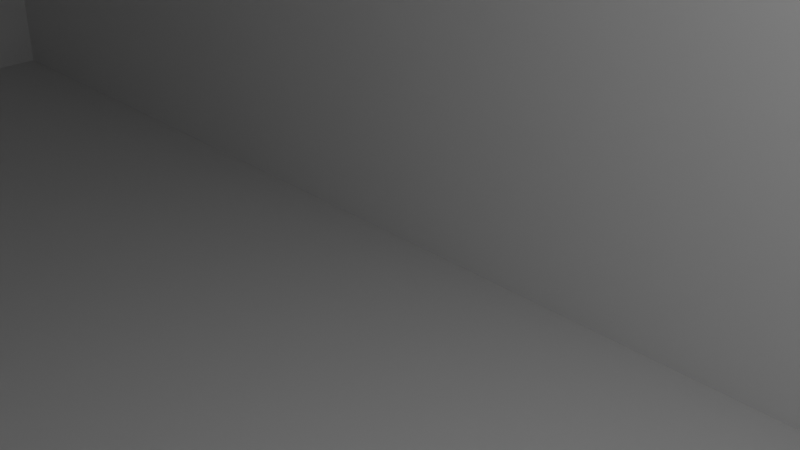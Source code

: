 # Source: blend.blend  (saved by Blender 4.4.30; exported with 4.5.12 LTS)
import bpy
from mathutils import Matrix  # noqa: F401  (used for matrix-valued properties, if any)

bpy.ops.wm.read_factory_settings(use_empty=True)
scene = bpy.context.scene
scene.name = 'Scene'

# ---- collections
col_collection = bpy.data.collections.new('Collection'); scene.collection.children.link(col_collection)
col_x = bpy.data.collections.new('Здание'); scene.collection.children.link(col_x)
col_x_1 = bpy.data.collections.new('Дом'); col_x.children.link(col_x_1)

# ---- world
world_world = bpy.data.worlds.new('World'); scene.world = world_world
world_world.use_nodes = True; world_world.node_tree.nodes.clear()
_N = world_world.node_tree.nodes; _L = world_world.node_tree.links
n0 = _N.new('ShaderNodeOutputWorld'); n0.name = 'World Output'; n0.location = (300, 300)
n1 = _N.new('ShaderNodeBackground'); n1.name = 'Background'; n1.location = (10, 300)
n1.inputs[0].default_value = (0.05088, 0.05088, 0.05088, 1.0)
_L.new(n1.outputs[0], n0.inputs[0])
n0.is_active_output = True
world_world.color = (0.05088, 0.05088, 0.05088)
world_world.sun_shadow_jitter_overblur = 0.0

# ---- cameras
cam_camera = bpy.data.cameras.new('Camera')
cam_camera.clip_end = 100.0
cam_camera.ortho_scale = 7.314

# ---- lights
light_light = bpy.data.lights.new('Light', 'POINT')
light_light.energy = 1000.0
light_light.shadow_soft_size = 0.1

# ---- meshes
me_cube_002 = bpy.data.meshes.new('Cube.002')
me_cube_002.from_pydata([(-1.0, -1.0, 0.0), (-1.0, -1.0, 2.0), (-1.0, 1.0, 0.0), (-1.0, 1.0, 2.0), (1.0, -1.0, 0.0), (1.0, -1.0, 2.0), (1.0, 1.0, 0.0), (1.0, 1.0, 2.0), (0.0, 1.0, 0.0), (0.0, 1.0, 2.0), (0.0, -1.0, 0.0), (0.0, -1.0, 2.0), (0.2, 1.0, 2.0), (0.4, 1.0, 2.0), (0.6, 1.0, 2.0), (0.8, 1.0, 2.0), (0.2, -1.0, 0.0), (0.4, -1.0, 0.0), (0.6, -1.0, 0.0), (0.8, -1.0, 0.0), (0.8, 1.0, 0.0), (0.6, 1.0, 0.0), (0.4, 1.0, 0.0), (0.2, 1.0, 0.0), (0.8, -1.0, 2.0), (0.6, -1.0, 2.0), (0.4, -1.0, 2.0), (0.2, -1.0, 2.0), (-0.2, 1.0, 0.0), (-0.4, 1.0, 0.0), (-0.6, 1.0, 0.0), (-0.8, 1.0, 0.0), (-0.2, -1.0, 2.0), (-0.4, -1.0, 2.0), (-0.6, -1.0, 2.0), (-0.8, -1.0, 2.0), (-0.8, 1.0, 2.0), (-0.6, 1.0, 2.0), (-0.4, 1.0, 2.0), (-0.2, 1.0, 2.0), (-0.8, -1.0, 0.0), (-0.6, -1.0, 0.0), (-0.4, -1.0, 0.0), (-0.2, -1.0, 0.0), (-1.0, -1.0, 0.4), (-1.0, -1.0, 0.8), (-1.0, -1.0, 1.2), (-1.0, -1.0, 1.6), (-1.0, 1.0, 1.6), (-1.0, 1.0, 1.2), (-1.0, 1.0, 0.8), (-1.0, 1.0, 0.4), (1.0, 1.0, 1.6), (1.0, 1.0, 1.2), (1.0, 1.0, 0.8), (1.0, 1.0, 0.4), (1.0, -1.0, 1.6), (1.0, -1.0, 1.2), (1.0, -1.0, 0.8), (1.0, -1.0, 0.4), (0.0, -1.0, 1.6), (0.0, -1.0, 1.2), (0.0, -1.0, 0.8), (0.0, -1.0, 0.4), (0.0, 1.0, 1.6), (0.0, 1.0, 1.2), (0.0, 1.0, 0.8), (0.0, 1.0, 0.4), (0.8, -1.0, 1.6), (0.8, -1.0, 1.2), (0.8, -1.0, 0.8), (0.8, -1.0, 0.4), (0.6, -1.0, 1.6), (0.6, -1.0, 1.2), (0.6, -1.0, 0.8), (0.6, -1.0, 0.4), (0.4, -1.0, 1.6), (0.4, -1.0, 1.2), (0.4, -1.0, 0.8), (0.4, -1.0, 0.4), (0.2, -1.0, 1.6), (0.2, -1.0, 1.2), (0.2, -1.0, 0.8), (0.2, -1.0, 0.4), (0.2, 1.0, 1.6), (0.2, 1.0, 1.2), (0.2, 1.0, 0.8), (0.2, 1.0, 0.4), (0.4, 1.0, 1.6), (0.4, 1.0, 1.2), (0.4, 1.0, 0.8), (0.4, 1.0, 0.4), (0.6, 1.0, 1.6), (0.6, 1.0, 1.2), (0.6, 1.0, 0.8), (0.6, 1.0, 0.4), (0.8, 1.0, 1.6), (0.8, 1.0, 1.2), (0.8, 1.0, 0.8), (0.8, 1.0, 0.4), (-0.8, 1.0, 1.6), (-0.8, 1.0, 1.2), (-0.8, 1.0, 0.8), (-0.8, 1.0, 0.4), (-0.6, 1.0, 1.6), (-0.6, 1.0, 1.2), (-0.6, 1.0, 0.8), (-0.6, 1.0, 0.4), (-0.4, 1.0, 1.6), (-0.4, 1.0, 1.2), (-0.4, 1.0, 0.8), (-0.4, 1.0, 0.4), (-0.2, 1.0, 1.6), (-0.2, 1.0, 1.2), (-0.2, 1.0, 0.8), (-0.2, 1.0, 0.4), (-0.2, -1.0, 1.6), (-0.2, -1.0, 1.2), (-0.2, -1.0, 0.8), (-0.2, -1.0, 0.4), (-0.4, -1.0, 1.6), (-0.4, -1.0, 1.2), (-0.4, -1.0, 0.8), (-0.4, -1.0, 0.4), (-0.6, -1.0, 1.6), (-0.6, -1.0, 1.2), (-0.6, -1.0, 0.8), (-0.6, -1.0, 0.4), (-0.8, -1.0, 1.6), (-0.8, -1.0, 1.2), (-0.8, -1.0, 0.8), (-0.8, -1.0, 0.4), (0.2, 1.036, 2.0), (0.4, 1.036, 2.0), (0.6, 1.036, 2.0), (0.8, 1.036, 2.0), (-0.8, 1.036, 2.0), (-0.6, 1.036, 2.0), (-0.4, 1.036, 2.0), (-0.2, 1.036, 2.0), (0.2, 1.036, 1.6), (0.2, 1.036, 1.2), (0.2, 1.036, 0.8), (0.4, 1.036, 1.6), (0.4, 1.036, 1.2), (0.4, 1.036, 0.8), (0.6, 1.036, 1.6), (0.6, 1.036, 1.2), (0.6, 1.036, 0.8), (0.8, 1.036, 1.6), (0.8, 1.036, 1.2), (0.8, 1.036, 0.8), (-0.8, 1.036, 1.6), (-0.8, 1.036, 1.2), (-0.8, 1.036, 0.8), (-0.6, 1.036, 1.6), (-0.6, 1.036, 1.2), (-0.6, 1.036, 0.8), (-0.4, 1.036, 1.6), (-0.4, 1.036, 1.2), (-0.4, 1.036, 0.8), (-0.2, 1.036, 1.6), (-0.2, 1.036, 1.2), (-0.2, 1.036, 0.8), (-1.0, -1.0, 2.365), (-1.0, 1.0, 2.365), (0.8, 1.0, 2.365), (1.0, 1.0, 2.365), (1.0, -1.0, 2.365), (-0.8, -1.0, 2.365), (-0.2, 1.0, 2.365), (0.0, 1.0, 2.365), (0.2, -1.0, 2.365), (0.0, -1.0, 2.365), (0.2, 1.0, 2.365), (0.4, 1.0, 2.365), (0.6, 1.0, 2.365), (0.8, -1.0, 2.365), (0.6, -1.0, 2.365), (0.4, -1.0, 2.365), (-0.2, -1.0, 2.365), (-0.4, -1.0, 2.365), (-0.6, -1.0, 2.365), (-0.8, 1.0, 2.365), (-0.6, 1.0, 2.365), (-0.4, 1.0, 2.365), (-1.0, 1.0, -0.4648), (-1.0, -1.0, -0.4648), (-0.8, 1.0, -0.4648), (1.0, -1.0, -0.4648), (1.0, 1.0, -0.4648), (0.8, -1.0, -0.4648), (0.2, 1.0, -0.4648), (0.0, 1.0, -0.4648), (-0.2, -1.0, -0.4648), (0.0, -1.0, -0.4648), (0.2, -1.0, -0.4648), (0.4, -1.0, -0.4648), (0.6, -1.0, -0.4648), (0.8, 1.0, -0.4648), (0.6, 1.0, -0.4648), (0.4, 1.0, -0.4648), (-0.2, 1.0, -0.4648), (-0.4, 1.0, -0.4648), (-0.6, 1.0, -0.4648), (-0.8, -1.0, -0.4648), (-0.6, -1.0, -0.4648), (-0.4, -1.0, -0.4648)], [], [(47, 1, 3, 48), (96, 15, 7, 52), (52, 7, 5, 56), (128, 35, 1, 47), (42, 41, 206, 207), (9, 39, 170, 171), (27, 26, 179, 172), (10, 43, 194, 195), (80, 27, 11, 60), (112, 39, 9, 64), (56, 5, 24, 68), (68, 24, 25, 72), (72, 25, 26, 76), (76, 26, 27, 80), (12, 9, 171, 174), (33, 32, 180, 181), (7, 15, 166, 167), (26, 25, 178, 179), (20, 6, 190, 199), (41, 40, 205, 206), (19, 18, 198, 191), (40, 0, 187, 205), (64, 9, 12, 84), (88, 13, 14, 92), (48, 3, 36, 100), (104, 37, 38, 108), (8, 23, 192, 193), (2, 31, 188, 186), (18, 17, 197, 198), (31, 30, 204, 188), (32, 11, 173, 180), (39, 38, 185, 170), (1, 35, 169, 164), (25, 24, 177, 178), (60, 11, 32, 116), (116, 32, 33, 120), (120, 33, 34, 124), (124, 34, 35, 128), (41, 127, 131, 40), (127, 126, 130, 131), (126, 125, 129, 130), (125, 124, 128, 129), (42, 123, 127, 41), (123, 122, 126, 127), (122, 121, 125, 126), (121, 120, 124, 125), (43, 119, 123, 42), (119, 118, 122, 123), (118, 117, 121, 122), (117, 116, 120, 121), (10, 63, 119, 43), (63, 62, 118, 119), (62, 61, 117, 118), (61, 60, 116, 117), (29, 111, 115, 28), (111, 110, 114, 115), (109, 108, 112, 113), (30, 107, 111, 29), (107, 106, 110, 111), (106, 105, 109, 110), (105, 104, 108, 109), (31, 103, 107, 30), (103, 102, 106, 107), (101, 100, 104, 105), (2, 51, 103, 31), (51, 50, 102, 103), (50, 49, 101, 102), (49, 48, 100, 101), (21, 95, 99, 20), (95, 94, 98, 99), (93, 92, 96, 97), (22, 91, 95, 21), (91, 90, 94, 95), (90, 89, 93, 94), (89, 88, 92, 93), (23, 87, 91, 22), (87, 86, 90, 91), (85, 84, 88, 89), (8, 67, 87, 23), (67, 66, 86, 87), (66, 65, 85, 86), (65, 64, 84, 85), (17, 79, 83, 16), (79, 78, 82, 83), (78, 77, 81, 82), (77, 76, 80, 81), (18, 75, 79, 17), (75, 74, 78, 79), (74, 73, 77, 78), (73, 72, 76, 77), (19, 71, 75, 18), (71, 70, 74, 75), (70, 69, 73, 74), (69, 68, 72, 73), (4, 59, 71, 19), (59, 58, 70, 71), (58, 57, 69, 70), (57, 56, 68, 69), (28, 115, 67, 8), (115, 114, 66, 67), (114, 113, 65, 66), (113, 112, 64, 65), (16, 83, 63, 10), (83, 82, 62, 63), (82, 81, 61, 62), (81, 80, 60, 61), (40, 131, 44, 0), (131, 130, 45, 44), (130, 129, 46, 45), (129, 128, 47, 46), (6, 55, 59, 4), (55, 54, 58, 59), (54, 53, 57, 58), (53, 52, 56, 57), (20, 99, 55, 6), (99, 98, 54, 55), (98, 97, 53, 54), (97, 96, 52, 53), (0, 44, 51, 2), (44, 45, 50, 51), (45, 46, 49, 50), (46, 47, 48, 49), (102, 101, 153, 154), (106, 102, 154, 157), (89, 90, 145, 144), (38, 39, 139, 138), (14, 15, 135, 134), (37, 104, 155, 137), (101, 105, 156, 153), (104, 100, 152, 155), (92, 14, 134, 146), (90, 86, 142, 145), (105, 106, 157, 156), (85, 89, 144, 141), (94, 93, 147, 148), (88, 84, 140, 143), (108, 38, 138, 158), (114, 110, 160, 163), (15, 96, 149, 135), (109, 113, 162, 159), (110, 109, 159, 160), (112, 108, 158, 161), (84, 12, 132, 140), (98, 94, 148, 151), (97, 98, 151, 150), (39, 112, 161, 139), (93, 97, 150, 147), (86, 85, 141, 142), (96, 92, 146, 149), (100, 36, 136, 152), (113, 114, 163, 162), (13, 88, 143, 133), (36, 37, 137, 136), (12, 13, 133, 132), (183, 165, 164, 169), (174, 171, 173, 172), (167, 166, 177, 168), (166, 176, 178, 177), (176, 175, 179, 178), (175, 174, 172, 179), (171, 170, 180, 173), (170, 185, 181, 180), (185, 184, 182, 181), (184, 183, 169, 182), (34, 33, 181, 182), (13, 12, 174, 175), (35, 34, 182, 169), (14, 13, 175, 176), (11, 27, 172, 173), (5, 7, 167, 168), (36, 3, 165, 183), (15, 14, 176, 166), (37, 36, 183, 184), (3, 1, 164, 165), (24, 5, 168, 177), (38, 37, 184, 185), (199, 190, 189, 191), (202, 193, 195, 194), (193, 192, 196, 195), (192, 201, 197, 196), (201, 200, 198, 197), (200, 199, 191, 198), (186, 188, 205, 187), (188, 204, 206, 205), (204, 203, 207, 206), (203, 202, 194, 207), (21, 20, 199, 200), (6, 4, 189, 190), (0, 2, 186, 187), (28, 8, 193, 202), (43, 42, 207, 194), (22, 21, 200, 201), (29, 28, 202, 203), (23, 22, 201, 192), (16, 10, 195, 196), (30, 29, 203, 204), (4, 19, 191, 189), (17, 16, 196, 197)])
_uv = me_cube_002.uv_layers.new(name='UVMap')
_uv.uv.foreach_set('vector', [0.575, 0.0, 0.625, 0.0, 0.625, 0.25, 0.575, 0.25, 0.575, 0.475, 0.625, 0.475, 0.625, 0.5, 0.575, 0.5, 0.575, 0.5, 0.625, 0.5, 0.625, 0.75, 0.575, 0.75, 0.575, 0.975, 0.625, 0.975, 0.625, 1.0, 0.575, 1.0, 0.375, 0.925, 0.375, 0.95, 0.375, 0.95, 0.375, 0.925, 0.625, 0.375, 0.625, 0.35, 0.625, 0.35, 0.625, 0.375, 0.625, 0.85, 0.625, 0.825, 0.625, 0.825, 0.625, 0.85, 0.375, 0.875, 0.375, 0.9, 0.375, 0.9, 0.375, 0.875, 0.575, 0.85, 0.625, 0.85, 0.625, 0.875, 0.575, 0.875, 0.575, 0.35, 0.625, 0.35, 0.625, 0.375, 0.575, 0.375, 0.575, 0.75, 0.625, 0.75, 0.625, 0.775, 0.575, 0.775, 0.575, 0.775, 0.625, 0.775, 0.625, 0.8, 0.575, 0.8, 0.575, 0.8, 0.625, 0.8, 0.625, 0.825, 0.575, 0.825, 0.575, 0.825, 0.625, 0.825, 0.625, 0.85, 0.575, 0.85, 0.625, 0.4, 0.625, 0.375, 0.625, 0.375, 0.625, 0.4, 0.625, 0.925, 0.625, 0.9, 0.625, 0.9, 0.625, 0.925, 0.625, 0.5, 0.625, 0.475, 0.625, 0.475, 0.625, 0.5, 0.625, 0.825, 0.625, 0.8, 0.625, 0.8, 0.625, 0.825, 0.375, 0.475, 0.375, 0.5, 0.375, 0.5, 0.375, 0.475, 0.375, 0.95, 0.375, 0.975, 0.375, 0.975, 0.375, 0.95, 0.375, 0.775, 0.375, 0.8, 0.375, 0.8, 0.375, 0.775, 0.375, 0.975, 0.375, 1.0, 0.375, 1.0, 0.375, 0.975, 0.575, 0.375, 0.625, 0.375, 0.625, 0.4, 0.575, 0.4, 0.575, 0.425, 0.625, 0.425, 0.625, 0.45, 0.575, 0.45, 0.575, 0.25, 0.625, 0.25, 0.625, 0.275, 0.575, 0.275, 0.575, 0.3, 0.625, 0.3, 0.625, 0.325, 0.575, 0.325, 0.375, 0.375, 0.375, 0.4, 0.375, 0.4, 0.375, 0.375, 0.375, 0.25, 0.375, 0.275, 0.375, 0.275, 0.375, 0.25, 0.375, 0.8, 0.375, 0.825, 0.375, 0.825, 0.375, 0.8, 0.375, 0.275, 0.375, 0.3, 0.375, 0.3, 0.375, 0.275, 0.625, 0.9, 0.625, 0.875, 0.625, 0.875, 0.625, 0.9, 0.775, 0.5, 0.8, 0.5, 0.8, 0.5, 0.775, 0.5, 0.625, 1.0, 0.625, 0.975, 0.625, 0.975, 0.625, 1.0, 0.625, 0.8, 0.625, 0.775, 0.625, 0.775, 0.625, 0.8, 0.575, 0.875, 0.625, 0.875, 0.625, 0.9, 0.575, 0.9, 0.575, 0.9, 0.625, 0.9, 0.625, 0.925, 0.575, 0.925, 0.575, 0.925, 0.625, 0.925, 0.625, 0.95, 0.575, 0.95, 0.575, 0.95, 0.625, 0.95, 0.625, 0.975, 0.575, 0.975, 0.375, 0.95, 0.425, 0.95, 0.425, 0.975, 0.375, 0.975, 0.425, 0.95, 0.475, 0.95, 0.475, 0.975, 0.425, 0.975, 0.475, 0.95, 0.525, 0.95, 0.525, 0.975, 0.475, 0.975, 0.525, 0.95, 0.575, 0.95, 0.575, 0.975, 0.525, 0.975, 0.375, 0.925, 0.425, 0.925, 0.425, 0.95, 0.375, 0.95, 0.425, 0.925, 0.475, 0.925, 0.475, 0.95, 0.425, 0.95, 0.475, 0.925, 0.525, 0.925, 0.525, 0.95, 0.475, 0.95, 0.525, 0.925, 0.575, 0.925, 0.575, 0.95, 0.525, 0.95, 0.375, 0.9, 0.425, 0.9, 0.425, 0.925, 0.375, 0.925, 0.425, 0.9, 0.475, 0.9, 0.475, 0.925, 0.425, 0.925, 0.475, 0.9, 0.525, 0.9, 0.525, 0.925, 0.475, 0.925, 0.525, 0.9, 0.575, 0.9, 0.575, 0.925, 0.525, 0.925, 0.375, 0.875, 0.425, 0.875, 0.425, 0.9, 0.375, 0.9, 0.425, 0.875, 0.475, 0.875, 0.475, 0.9, 0.425, 0.9, 0.475, 0.875, 0.525, 0.875, 0.525, 0.9, 0.475, 0.9, 0.525, 0.875, 0.575, 0.875, 0.575, 0.9, 0.525, 0.9, 0.375, 0.325, 0.425, 0.325, 0.425, 0.35, 0.375, 0.35, 0.425, 0.325, 0.475, 0.325, 0.475, 0.35, 0.425, 0.35, 0.525, 0.325, 0.575, 0.325, 0.575, 0.35, 0.525, 0.35, 0.375, 0.3, 0.425, 0.3, 0.425, 0.325, 0.375, 0.325, 0.425, 0.3, 0.475, 0.3, 0.475, 0.325, 0.425, 0.325, 0.475, 0.3, 0.525, 0.3, 0.525, 0.325, 0.475, 0.325, 0.525, 0.3, 0.575, 0.3, 0.575, 0.325, 0.525, 0.325, 0.375, 0.275, 0.425, 0.275, 0.425, 0.3, 0.375, 0.3, 0.425, 0.275, 0.475, 0.275, 0.475, 0.3, 0.425, 0.3, 0.525, 0.275, 0.575, 0.275, 0.575, 0.3, 0.525, 0.3, 0.375, 0.25, 0.425, 0.25, 0.425, 0.275, 0.375, 0.275, 0.425, 0.25, 0.475, 0.25, 0.475, 0.275, 0.425, 0.275, 0.475, 0.25, 0.525, 0.25, 0.525, 0.275, 0.475, 0.275, 0.525, 0.25, 0.575, 0.25, 0.575, 0.275, 0.525, 0.275, 0.375, 0.45, 0.425, 0.45, 0.425, 0.475, 0.375, 0.475, 0.425, 0.45, 0.475, 0.45, 0.475, 0.475, 0.425, 0.475, 0.525, 0.45, 0.575, 0.45, 0.575, 0.475, 0.525, 0.475, 0.375, 0.425, 0.425, 0.425, 0.425, 0.45, 0.375, 0.45, 0.425, 0.425, 0.475, 0.425, 0.475, 0.45, 0.425, 0.45, 0.475, 0.425, 0.525, 0.425, 0.525, 0.45, 0.475, 0.45, 0.525, 0.425, 0.575, 0.425, 0.575, 0.45, 0.525, 0.45, 0.375, 0.4, 0.425, 0.4, 0.425, 0.425, 0.375, 0.425, 0.425, 0.4, 0.475, 0.4, 0.475, 0.425, 0.425, 0.425, 0.525, 0.4, 0.575, 0.4, 0.575, 0.425, 0.525, 0.425, 0.375, 0.375, 0.425, 0.375, 0.425, 0.4, 0.375, 0.4, 0.425, 0.375, 0.475, 0.375, 0.475, 0.4, 0.425, 0.4, 0.475, 0.375, 0.525, 0.375, 0.525, 0.4, 0.475, 0.4, 0.525, 0.375, 0.575, 0.375, 0.575, 0.4, 0.525, 0.4, 0.375, 0.825, 0.425, 0.825, 0.425, 0.85, 0.375, 0.85, 0.425, 0.825, 0.475, 0.825, 0.475, 0.85, 0.425, 0.85, 0.475, 0.825, 0.525, 0.825, 0.525, 0.85, 0.475, 0.85, 0.525, 0.825, 0.575, 0.825, 0.575, 0.85, 0.525, 0.85, 0.375, 0.8, 0.425, 0.8, 0.425, 0.825, 0.375, 0.825, 0.425, 0.8, 0.475, 0.8, 0.475, 0.825, 0.425, 0.825, 0.475, 0.8, 0.525, 0.8, 0.525, 0.825, 0.475, 0.825, 0.525, 0.8, 0.575, 0.8, 0.575, 0.825, 0.525, 0.825, 0.375, 0.775, 0.425, 0.775, 0.425, 0.8, 0.375, 0.8, 0.425, 0.775, 0.475, 0.775, 0.475, 0.8, 0.425, 0.8, 0.475, 0.775, 0.525, 0.775, 0.525, 0.8, 0.475, 0.8, 0.525, 0.775, 0.575, 0.775, 0.575, 0.8, 0.525, 0.8, 0.375, 0.75, 0.425, 0.75, 0.425, 0.775, 0.375, 0.775, 0.425, 0.75, 0.475, 0.75, 0.475, 0.775, 0.425, 0.775, 0.475, 0.75, 0.525, 0.75, 0.525, 0.775, 0.475, 0.775, 0.525, 0.75, 0.575, 0.75, 0.575, 0.775, 0.525, 0.775, 0.375, 0.35, 0.425, 0.35, 0.425, 0.375, 0.375, 0.375, 0.425, 0.35, 0.475, 0.35, 0.475, 0.375, 0.425, 0.375, 0.475, 0.35, 0.525, 0.35, 0.525, 0.375, 0.475, 0.375, 0.525, 0.35, 0.575, 0.35, 0.575, 0.375, 0.525, 0.375, 0.375, 0.85, 0.425, 0.85, 0.425, 0.875, 0.375, 0.875, 0.425, 0.85, 0.475, 0.85, 0.475, 0.875, 0.425, 0.875, 0.475, 0.85, 0.525, 0.85, 0.525, 0.875, 0.475, 0.875, 0.525, 0.85, 0.575, 0.85, 0.575, 0.875, 0.525, 0.875, 0.375, 0.975, 0.425, 0.975, 0.425, 1.0, 0.375, 1.0, 0.425, 0.975, 0.475, 0.975, 0.475, 1.0, 0.425, 1.0, 0.475, 0.975, 0.525, 0.975, 0.525, 1.0, 0.475, 1.0, 0.525, 0.975, 0.575, 0.975, 0.575, 1.0, 0.525, 1.0, 0.375, 0.5, 0.425, 0.5, 0.425, 0.75, 0.375, 0.75, 0.425, 0.5, 0.475, 0.5, 0.475, 0.75, 0.425, 0.75, 0.475, 0.5, 0.525, 0.5, 0.525, 0.75, 0.475, 0.75, 0.525, 0.5, 0.575, 0.5, 0.575, 0.75, 0.525, 0.75, 0.375, 0.475, 0.425, 0.475, 0.425, 0.5, 0.375, 0.5, 0.425, 0.475, 0.475, 0.475, 0.475, 0.5, 0.425, 0.5, 0.475, 0.475, 0.525, 0.475, 0.525, 0.5, 0.475, 0.5, 0.525, 0.475, 0.575, 0.475, 0.575, 0.5, 0.525, 0.5, 0.375, 0.0, 0.425, 0.0, 0.425, 0.25, 0.375, 0.25, 0.425, 0.0, 0.475, 0.0, 0.475, 0.25, 0.425, 0.25, 0.475, 0.0, 0.525, 0.0, 0.525, 0.25, 0.475, 0.25, 0.525, 0.0, 0.575, 0.0, 0.575, 0.25, 0.525, 0.25, 0.475, 0.275, 0.525, 0.275, 0.525, 0.275, 0.475, 0.275, 0.475, 0.3, 0.475, 0.275, 0.475, 0.275, 0.475, 0.3, 0.525, 0.425, 0.475, 0.425, 0.475, 0.425, 0.525, 0.425, 0.8, 0.5, 0.775, 0.5, 0.775, 0.5, 0.8, 0.5, 0.675, 0.5, 0.65, 0.5, 0.65, 0.5, 0.675, 0.5, 0.625, 0.3, 0.575, 0.3, 0.575, 0.3, 0.625, 0.3, 0.525, 0.275, 0.525, 0.3, 0.525, 0.3, 0.525, 0.275, 0.575, 0.3, 0.575, 0.275, 0.575, 0.275, 0.575, 0.3, 0.575, 0.45, 0.625, 0.45, 0.625, 0.45, 0.575, 0.45, 0.475, 0.425, 0.475, 0.4, 0.475, 0.4, 0.475, 0.425, 0.525, 0.3, 0.475, 0.3, 0.475, 0.3, 0.525, 0.3, 0.525, 0.4, 0.525, 0.425, 0.525, 0.425, 0.525, 0.4, 0.475, 0.45, 0.525, 0.45, 0.525, 0.45, 0.475, 0.45, 0.575, 0.425, 0.575, 0.4, 0.575, 0.4, 0.575, 0.425, 0.575, 0.325, 0.625, 0.325, 0.625, 0.325, 0.575, 0.325, 0.475, 0.35, 0.475, 0.325, 0.475, 0.325, 0.475, 0.35, 0.625, 0.475, 0.575, 0.475, 0.575, 0.475, 0.625, 0.475, 0.525, 0.325, 0.525, 0.35, 0.525, 0.35, 0.525, 0.325, 0.475, 0.325, 0.525, 0.325, 0.525, 0.325, 0.475, 0.325, 0.575, 0.35, 0.575, 0.325, 0.575, 0.325, 0.575, 0.35, 0.575, 0.4, 0.625, 0.4, 0.625, 0.4, 0.575, 0.4, 0.475, 0.475, 0.475, 0.45, 0.475, 0.45, 0.475, 0.475, 0.525, 0.475, 0.475, 0.475, 0.475, 0.475, 0.525, 0.475, 0.625, 0.35, 0.575, 0.35, 0.575, 0.35, 0.625, 0.35, 0.525, 0.45, 0.525, 0.475, 0.525, 0.475, 0.525, 0.45, 0.475, 0.4, 0.525, 0.4, 0.525, 0.4, 0.475, 0.4, 0.575, 0.475, 0.575, 0.45, 0.575, 0.45, 0.575, 0.475, 0.575, 0.275, 0.625, 0.275, 0.625, 0.275, 0.575, 0.275, 0.525, 0.35, 0.475, 0.35, 0.475, 0.35, 0.525, 0.35, 0.625, 0.425, 0.575, 0.425, 0.575, 0.425, 0.625, 0.425, 0.85, 0.5, 0.825, 0.5, 0.825, 0.5, 0.85, 0.5, 0.725, 0.5, 0.7, 0.5, 0.7, 0.5, 0.725, 0.5, 0.85, 0.5, 0.875, 0.5, 0.875, 0.75, 0.85, 0.75, 0.725, 0.5, 0.75, 0.5, 0.75, 0.75, 0.725, 0.75, 0.625, 0.5, 0.65, 0.5, 0.65, 0.75, 0.625, 0.75, 0.65, 0.5, 0.675, 0.5, 0.675, 0.75, 0.65, 0.75, 0.675, 0.5, 0.7, 0.5, 0.7, 0.75, 0.675, 0.75, 0.7, 0.5, 0.725, 0.5, 0.725, 0.75, 0.7, 0.75, 0.75, 0.5, 0.775, 0.5, 0.775, 0.75, 0.75, 0.75, 0.775, 0.5, 0.8, 0.5, 0.8, 0.75, 0.775, 0.75, 0.8, 0.5, 0.825, 0.5, 0.825, 0.75, 0.8, 0.75, 0.825, 0.5, 0.85, 0.5, 0.85, 0.75, 0.825, 0.75, 0.625, 0.95, 0.625, 0.925, 0.625, 0.925, 0.625, 0.95, 0.7, 0.5, 0.725, 0.5, 0.725, 0.5, 0.7, 0.5, 0.625, 0.975, 0.625, 0.95, 0.625, 0.95, 0.625, 0.975, 0.625, 0.45, 0.625, 0.425, 0.625, 0.425, 0.625, 0.45, 0.625, 0.875, 0.625, 0.85, 0.625, 0.85, 0.625, 0.875, 0.625, 0.75, 0.625, 0.5, 0.625, 0.5, 0.625, 0.75, 0.625, 0.275, 0.625, 0.25, 0.625, 0.25, 0.625, 0.275, 0.65, 0.5, 0.675, 0.5, 0.675, 0.5, 0.65, 0.5, 0.825, 0.5, 0.85, 0.5, 0.85, 0.5, 0.825, 0.5, 0.625, 0.25, 0.625, 0.0, 0.625, 0.0, 0.625, 0.25, 0.625, 0.775, 0.625, 0.75, 0.625, 0.75, 0.625, 0.775, 0.625, 0.325, 0.625, 0.3, 0.625, 0.3, 0.625, 0.325, 0.35, 0.5, 0.375, 0.5, 0.375, 0.75, 0.35, 0.75, 0.225, 0.5, 0.25, 0.5, 0.25, 0.75, 0.225, 0.75, 0.25, 0.5, 0.275, 0.5, 0.275, 0.75, 0.25, 0.75, 0.275, 0.5, 0.3, 0.5, 0.3, 0.75, 0.275, 0.75, 0.3, 0.5, 0.325, 0.5, 0.325, 0.75, 0.3, 0.75, 0.325, 0.5, 0.35, 0.5, 0.35, 0.75, 0.325, 0.75, 0.125, 0.5, 0.15, 0.5, 0.15, 0.75, 0.125, 0.75, 0.15, 0.5, 0.175, 0.5, 0.175, 0.75, 0.15, 0.75, 0.175, 0.5, 0.2, 0.5, 0.2, 0.75, 0.175, 0.75, 0.2, 0.5, 0.225, 0.5, 0.225, 0.75, 0.2, 0.75, 0.375, 0.45, 0.375, 0.475, 0.375, 0.475, 0.375, 0.45, 0.375, 0.5, 0.375, 0.75, 0.375, 0.75, 0.375, 0.5, 0.375, 0.0, 0.375, 0.25, 0.375, 0.25, 0.375, 0.0, 0.375, 0.35, 0.375, 0.375, 0.375, 0.375, 0.375, 0.35, 0.375, 0.9, 0.375, 0.925, 0.375, 0.925, 0.375, 0.9, 0.375, 0.425, 0.375, 0.45, 0.375, 0.45, 0.375, 0.425, 0.375, 0.325, 0.375, 0.35, 0.375, 0.35, 0.375, 0.325, 0.375, 0.4, 0.375, 0.425, 0.375, 0.425, 0.375, 0.4, 0.375, 0.85, 0.375, 0.875, 0.375, 0.875, 0.375, 0.85, 0.375, 0.3, 0.375, 0.325, 0.375, 0.325, 0.375, 0.3, 0.375, 0.75, 0.375, 0.775, 0.375, 0.775, 0.375, 0.75, 0.375, 0.825, 0.375, 0.85, 0.375, 0.85, 0.375, 0.825])
me_cube_002.update()
me_cube_003 = bpy.data.meshes.new('Cube.003')
me_cube_003.from_pydata([(0.2, 0.9922, 2.0), (0.4, 0.9922, 2.0), (0.6, 0.9922, 2.0), (0.8, 0.9922, 2.0), (-0.8, 0.9922, 2.0), (-0.6, 0.9922, 2.0), (-0.4, 0.9922, 2.0), (-0.2, 0.9922, 2.0), (0.2, 0.9922, 1.6), (0.2, 0.9922, 1.2), (0.2, 0.9922, 0.8), (0.4, 0.9922, 1.6), (0.4, 0.9922, 1.2), (0.4, 0.9922, 0.8), (0.6, 0.9922, 1.6), (0.6, 0.9922, 1.2), (0.6, 0.9922, 0.8), (0.8, 0.9922, 1.6), (0.8, 0.9922, 1.2), (0.8, 0.9922, 0.8), (-0.8, 0.9922, 1.6), (-0.8, 0.9922, 1.2), (-0.8, 0.9922, 0.8), (-0.6, 0.9922, 1.6), (-0.6, 0.9922, 1.2), (-0.6, 0.9922, 0.8), (-0.4, 0.9922, 1.6), (-0.4, 0.9922, 1.2), (-0.4, 0.9922, 0.8), (-0.2, 0.9922, 1.6), (-0.2, 0.9922, 1.2), (-0.2, 0.9922, 0.8), (0.2193, 0.9922, 0.8), (0.3807, 0.9922, 0.8), (0.2193, 0.9922, 1.2), (0.3807, 0.9922, 1.2), (0.2, 0.9922, 1.172), (0.2, 0.9922, 0.8276), (0.4, 0.9922, 1.172), (0.4, 0.9922, 0.8276), (0.2193, 0.9922, 1.172), (0.2193, 0.9922, 0.8276), (0.3807, 0.9922, 1.172), (0.3807, 0.9922, 0.8276), (0.7807, 0.9922, 0.8), (0.6193, 0.9922, 0.8), (0.7807, 0.9922, 1.2), (0.6193, 0.9922, 1.2), (0.6, 0.9922, 1.172), (0.6, 0.9922, 0.8276), (0.8, 0.9922, 1.172), (0.8, 0.9922, 0.8276), (0.7807, 0.9922, 1.172), (0.7807, 0.9922, 0.8276), (0.6193, 0.9922, 1.172), (0.6193, 0.9922, 0.8276), (0.7805, 0.9922, 2.0), (0.6195, 0.9922, 2.0), (0.7805, 0.9922, 1.6), (0.6195, 0.9922, 1.6), (0.6, 0.9922, 1.627), (0.6, 0.9922, 1.973), (0.8, 0.9922, 1.627), (0.8, 0.9922, 1.973), (0.7805, 0.9922, 1.627), (0.7805, 0.9922, 1.973), (0.6195, 0.9922, 1.627), (0.6195, 0.9922, 1.973), (0.2191, 0.9922, 2.0), (0.3809, 0.9922, 2.0), (0.2191, 0.9922, 1.6), (0.3809, 0.9922, 1.6), (0.2, 0.9922, 1.967), (0.2, 0.9922, 1.633), (0.4, 0.9922, 1.967), (0.4, 0.9922, 1.633), (0.2191, 0.9922, 1.967), (0.2191, 0.9922, 1.633), (0.3809, 0.9922, 1.967), (0.3809, 0.9922, 1.633), (-0.3815, 0.9922, 2.0), (-0.2185, 0.9922, 2.0), (-0.3815, 0.9922, 1.6), (-0.2185, 0.9922, 1.6), (-0.4, 0.9922, 1.965), (-0.4, 0.9922, 1.635), (-0.2, 0.9922, 1.965), (-0.2, 0.9922, 1.635), (-0.3815, 0.9922, 1.965), (-0.3815, 0.9922, 1.635), (-0.2185, 0.9922, 1.965), (-0.2185, 0.9922, 1.635), (-0.2186, 0.9922, 0.8), (-0.3814, 0.9922, 0.8), (-0.2186, 0.9922, 1.2), (-0.3814, 0.9922, 1.2), (-0.4, 0.9922, 1.17), (-0.4, 0.9922, 0.8302), (-0.2, 0.9922, 1.17), (-0.2, 0.9922, 0.8302), (-0.2186, 0.9922, 1.17), (-0.2186, 0.9922, 0.8302), (-0.3814, 0.9922, 1.17), (-0.3814, 0.9922, 0.8302), (-0.7819, 0.9922, 0.8), (-0.6181, 0.9922, 0.8), (-0.7819, 0.9922, 1.2), (-0.6181, 0.9922, 1.2), (-0.8, 0.9922, 0.8281), (-0.8, 0.9922, 1.172), (-0.6, 0.9922, 0.8281), (-0.6, 0.9922, 1.172), (-0.7819, 0.9922, 0.8281), (-0.7819, 0.9922, 1.172), (-0.6181, 0.9922, 0.8281), (-0.6181, 0.9922, 1.172), (-0.7785, 0.9922, 2.0), (-0.6215, 0.9922, 2.0), (-0.7785, 0.9922, 1.6), (-0.6215, 0.9922, 1.6), (-0.8, 0.9922, 1.629), (-0.8, 0.9922, 1.971), (-0.6, 0.9922, 1.629), (-0.6, 0.9922, 1.971), (-0.7785, 0.9922, 1.629), (-0.7785, 0.9922, 1.971), (-0.6215, 0.9922, 1.629), (-0.6215, 0.9922, 1.971), (-0.7049, 0.9922, 2.0), (-0.6951, 0.9922, 2.0), (-0.7049, 0.9922, 1.6), (-0.6951, 0.9922, 1.6), (-0.7049, 0.9922, 1.971), (-0.6951, 0.9922, 1.971), (-0.7049, 0.9922, 1.629), (-0.6951, 0.9922, 1.629), (-0.7043, 0.9922, 0.8), (-0.6957, 0.9922, 0.8), (-0.7043, 0.9922, 1.2), (-0.6957, 0.9922, 1.2), (-0.7043, 0.9922, 1.172), (-0.6957, 0.9922, 1.172), (-0.7043, 0.9922, 0.8281), (-0.6957, 0.9922, 0.8281), (-0.2951, 0.9922, 0.8), (-0.3049, 0.9922, 0.8), (-0.2951, 0.9922, 1.2), (-0.3049, 0.9922, 1.2), (-0.2951, 0.9922, 0.8302), (-0.3049, 0.9922, 0.8302), (-0.2951, 0.9922, 1.17), (-0.3049, 0.9922, 1.17), (0.2945, 0.9922, 0.8), (0.3055, 0.9922, 0.8), (0.2945, 0.9922, 1.2), (0.3055, 0.9922, 1.2), (0.2945, 0.9922, 0.8276), (0.3055, 0.9922, 0.8276), (0.2945, 0.9922, 1.172), (0.3055, 0.9922, 1.172), (0.2941, 0.9922, 2.0), (0.3059, 0.9922, 2.0), (0.2941, 0.9922, 1.6), (0.3059, 0.9922, 1.6), (0.2941, 0.9922, 1.633), (0.3059, 0.9922, 1.633), (0.2941, 0.9922, 1.967), (0.3059, 0.9922, 1.967), (-0.3048, 0.9922, 2.0), (-0.2952, 0.9922, 2.0), (-0.3048, 0.9922, 1.6), (-0.2952, 0.9922, 1.6), (-0.3048, 0.9922, 1.635), (-0.2952, 0.9922, 1.635), (-0.3048, 0.9922, 1.965), (-0.2952, 0.9922, 1.965), (0.7036, 0.9922, 2.0), (0.6964, 0.9922, 2.0), (0.7036, 0.9922, 1.6), (0.6964, 0.9922, 1.6), (0.7036, 0.9922, 1.973), (0.6964, 0.9922, 1.973), (0.7036, 0.9922, 1.627), (0.6964, 0.9922, 1.627), (0.7029, 0.9922, 0.8), (0.6971, 0.9922, 0.8), (0.7029, 0.9922, 1.2), (0.6971, 0.9922, 1.2), (0.7029, 0.9922, 0.8276), (0.6971, 0.9922, 0.8276), (0.7029, 0.9922, 1.172), (0.6971, 0.9922, 1.172)], [], [(78, 69, 1, 74), (66, 57, 3, 62), (126, 117, 5, 122), (90, 81, 7, 86), (102, 95, 30, 98), (114, 107, 24, 110), (54, 47, 18, 50), (42, 35, 12, 38), (36, 9, 34, 40), (159, 155, 35, 42), (153, 157, 43, 33), (10, 37, 41, 32), (37, 36, 40, 41), (33, 43, 39, 13), (43, 42, 38, 39), (48, 15, 46, 52), (191, 187, 47, 54), (185, 189, 55, 45), (16, 49, 53, 44), (49, 48, 52, 53), (45, 55, 51, 19), (55, 54, 50, 51), (60, 2, 56, 64), (183, 177, 57, 66), (179, 181, 67, 59), (14, 61, 65, 58), (61, 60, 64, 65), (59, 67, 63, 17), (67, 66, 62, 63), (72, 0, 68, 76), (167, 161, 69, 78), (163, 165, 79, 71), (8, 73, 77, 70), (73, 72, 76, 77), (71, 79, 75, 11), (79, 78, 74, 75), (84, 6, 80, 88), (175, 169, 81, 90), (171, 173, 91, 83), (26, 85, 89, 82), (85, 84, 88, 89), (83, 91, 87, 29), (91, 90, 86, 87), (96, 27, 94, 100), (151, 147, 95, 102), (145, 149, 103, 93), (28, 97, 101, 92), (97, 96, 100, 101), (93, 103, 99, 31), (103, 102, 98, 99), (108, 21, 106, 112), (143, 139, 107, 114), (141, 143, 114, 115), (22, 109, 113, 104), (109, 108, 112, 113), (105, 115, 111, 25), (115, 114, 110, 111), (120, 4, 116, 124), (135, 129, 117, 126), (133, 135, 126, 127), (20, 121, 125, 118), (121, 120, 124, 125), (119, 127, 123, 23), (127, 126, 122, 123), (125, 124, 134, 132), (132, 134, 135, 133), (130, 132, 133, 131), (124, 116, 128, 134), (134, 128, 129, 135), (113, 112, 142, 140), (140, 142, 143, 141), (136, 140, 141, 137), (112, 106, 138, 142), (142, 138, 139, 143), (148, 150, 151, 149), (92, 101, 148, 144), (144, 148, 149, 145), (100, 94, 146, 150), (150, 146, 147, 151), (156, 158, 159, 157), (32, 41, 156, 152), (152, 156, 157, 153), (40, 34, 154, 158), (158, 154, 155, 159), (164, 166, 167, 165), (70, 77, 164, 162), (162, 164, 165, 163), (76, 68, 160, 166), (166, 160, 161, 167), (172, 174, 175, 173), (82, 89, 172, 170), (170, 172, 173, 171), (88, 80, 168, 174), (174, 168, 169, 175), (180, 182, 183, 181), (58, 65, 180, 178), (178, 180, 181, 179), (64, 56, 176, 182), (182, 176, 177, 183), (188, 190, 191, 189), (44, 53, 188, 184), (184, 188, 189, 185), (52, 46, 186, 190), (190, 186, 187, 191)])
_uv = me_cube_003.uv_layers.new(name='UVMap')
_uv.uv.foreach_set('vector', [0.6209, 0.4226, 0.625, 0.4226, 0.625, 0.425, 0.6209, 0.425, 0.5784, 0.4524, 0.625, 0.4524, 0.625, 0.475, 0.5784, 0.475, 0.5786, 0.2973, 0.625, 0.2973, 0.625, 0.3, 0.5786, 0.3, 0.6206, 0.3477, 0.625, 0.3477, 0.625, 0.35, 0.6206, 0.35, 0.5212, 0.3273, 0.525, 0.3273, 0.525, 0.35, 0.5212, 0.35, 0.4785, 0.2977, 0.525, 0.2977, 0.525, 0.3, 0.4785, 0.3, 0.5216, 0.4524, 0.525, 0.4524, 0.525, 0.475, 0.5216, 0.475, 0.5216, 0.4226, 0.525, 0.4226, 0.525, 0.425, 0.5216, 0.425, 0.5216, 0.4, 0.525, 0.4, 0.525, 0.4024, 0.5216, 0.4024, 0.5216, 0.4132, 0.525, 0.4132, 0.525, 0.4226, 0.5216, 0.4226, 0.475, 0.4132, 0.4784, 0.4132, 0.4784, 0.4226, 0.475, 0.4226, 0.475, 0.4, 0.4784, 0.4, 0.4784, 0.4024, 0.475, 0.4024, 0.4784, 0.4, 0.5216, 0.4, 0.5216, 0.4024, 0.4784, 0.4024, 0.475, 0.4226, 0.4784, 0.4226, 0.4784, 0.425, 0.475, 0.425, 0.4784, 0.4226, 0.5216, 0.4226, 0.5216, 0.425, 0.4784, 0.425, 0.5216, 0.45, 0.525, 0.45, 0.525, 0.4726, 0.5216, 0.4726, 0.5216, 0.4621, 0.525, 0.4621, 0.525, 0.4524, 0.5216, 0.4524, 0.475, 0.4621, 0.4784, 0.4621, 0.4784, 0.4524, 0.475, 0.4524, 0.475, 0.45, 0.4784, 0.45, 0.4784, 0.4726, 0.475, 0.4726, 0.4784, 0.45, 0.5216, 0.45, 0.5216, 0.4726, 0.4784, 0.4726, 0.475, 0.4524, 0.4784, 0.4524, 0.4784, 0.475, 0.475, 0.475, 0.4784, 0.4524, 0.5216, 0.4524, 0.5216, 0.475, 0.4784, 0.475, 0.5784, 0.45, 0.625, 0.45, 0.625, 0.4726, 0.5784, 0.4726, 0.5784, 0.462, 0.625, 0.462, 0.625, 0.4524, 0.5784, 0.4524, 0.575, 0.462, 0.6216, 0.462, 0.6216, 0.4524, 0.575, 0.4524, 0.575, 0.45, 0.6216, 0.45, 0.6216, 0.4726, 0.575, 0.4726, 0.6216, 0.45, 0.5784, 0.45, 0.5784, 0.4726, 0.6216, 0.4726, 0.575, 0.4524, 0.6216, 0.4524, 0.6216, 0.475, 0.575, 0.475, 0.6216, 0.4524, 0.5784, 0.4524, 0.5784, 0.475, 0.6216, 0.475, 0.6209, 0.4, 0.625, 0.4, 0.625, 0.4024, 0.6209, 0.4024, 0.6209, 0.4132, 0.625, 0.4132, 0.625, 0.4226, 0.6209, 0.4226, 0.575, 0.4132, 0.5791, 0.4132, 0.5791, 0.4226, 0.575, 0.4226, 0.575, 0.4, 0.5791, 0.4, 0.5791, 0.4024, 0.575, 0.4024, 0.5791, 0.4, 0.6209, 0.4, 0.6209, 0.4024, 0.5791, 0.4024, 0.575, 0.4226, 0.5791, 0.4226, 0.5791, 0.425, 0.575, 0.425, 0.5791, 0.4226, 0.6209, 0.4226, 0.6209, 0.425, 0.5791, 0.425, 0.6206, 0.325, 0.625, 0.325, 0.625, 0.3273, 0.6206, 0.3273, 0.6206, 0.3381, 0.625, 0.3381, 0.625, 0.3477, 0.6206, 0.3477, 0.575, 0.3381, 0.5794, 0.3381, 0.5794, 0.3477, 0.575, 0.3477, 0.575, 0.325, 0.5794, 0.325, 0.5794, 0.3273, 0.575, 0.3273, 0.5794, 0.325, 0.6206, 0.325, 0.6206, 0.3273, 0.5794, 0.3273, 0.575, 0.3477, 0.5794, 0.3477, 0.5794, 0.35, 0.575, 0.35, 0.5794, 0.3477, 0.6206, 0.3477, 0.6206, 0.35, 0.5794, 0.35, 0.5212, 0.325, 0.525, 0.325, 0.525, 0.3477, 0.5212, 0.3477, 0.5212, 0.3369, 0.525, 0.3369, 0.525, 0.3273, 0.5212, 0.3273, 0.475, 0.3369, 0.4788, 0.3369, 0.4788, 0.3273, 0.475, 0.3273, 0.475, 0.325, 0.4788, 0.325, 0.4788, 0.3477, 0.475, 0.3477, 0.4788, 0.325, 0.5212, 0.325, 0.5212, 0.3477, 0.4788, 0.3477, 0.475, 0.3273, 0.4788, 0.3273, 0.4788, 0.35, 0.475, 0.35, 0.4788, 0.3273, 0.5212, 0.3273, 0.5212, 0.35, 0.4788, 0.35, 0.4785, 0.275, 0.525, 0.275, 0.525, 0.2773, 0.4785, 0.2773, 0.4785, 0.288, 0.525, 0.288, 0.525, 0.2977, 0.4785, 0.2977, 0.5215, 0.288, 0.4785, 0.288, 0.4785, 0.2977, 0.5215, 0.2977, 0.475, 0.275, 0.5215, 0.275, 0.5215, 0.2773, 0.475, 0.2773, 0.5215, 0.275, 0.4785, 0.275, 0.4785, 0.2773, 0.5215, 0.2773, 0.475, 0.2977, 0.5215, 0.2977, 0.5215, 0.3, 0.475, 0.3, 0.5215, 0.2977, 0.4785, 0.2977, 0.4785, 0.3, 0.5215, 0.3, 0.5786, 0.275, 0.625, 0.275, 0.625, 0.2777, 0.5786, 0.2777, 0.5786, 0.2881, 0.625, 0.2881, 0.625, 0.2973, 0.5786, 0.2973, 0.6214, 0.2881, 0.5786, 0.2881, 0.5786, 0.2973, 0.6214, 0.2973, 0.575, 0.275, 0.6214, 0.275, 0.6214, 0.2777, 0.575, 0.2777, 0.6214, 0.275, 0.5786, 0.275, 0.5786, 0.2777, 0.6214, 0.2777, 0.575, 0.2973, 0.6214, 0.2973, 0.6214, 0.3, 0.575, 0.3, 0.6214, 0.2973, 0.5786, 0.2973, 0.5786, 0.3, 0.6214, 0.3, 0.6214, 0.2777, 0.5786, 0.2777, 0.5786, 0.2869, 0.6214, 0.2869, 0.6214, 0.2869, 0.5786, 0.2869, 0.5786, 0.2881, 0.6214, 0.2881, 0.575, 0.2869, 0.6214, 0.2869, 0.6214, 0.2881, 0.575, 0.2881, 0.5786, 0.2777, 0.625, 0.2777, 0.625, 0.2869, 0.5786, 0.2869, 0.5786, 0.2869, 0.625, 0.2869, 0.625, 0.2881, 0.5786, 0.2881, 0.5215, 0.2773, 0.4785, 0.2773, 0.4785, 0.287, 0.5215, 0.287, 0.5215, 0.287, 0.4785, 0.287, 0.4785, 0.288, 0.5215, 0.288, 0.475, 0.287, 0.5215, 0.287, 0.5215, 0.288, 0.475, 0.288, 0.4785, 0.2773, 0.525, 0.2773, 0.525, 0.287, 0.4785, 0.287, 0.4785, 0.287, 0.525, 0.287, 0.525, 0.288, 0.4785, 0.288, 0.4788, 0.3381, 0.5212, 0.3381, 0.5212, 0.3369, 0.4788, 0.3369, 0.475, 0.3477, 0.4788, 0.3477, 0.4788, 0.3381, 0.475, 0.3381, 0.475, 0.3381, 0.4788, 0.3381, 0.4788, 0.3369, 0.475, 0.3369, 0.5212, 0.3477, 0.525, 0.3477, 0.525, 0.3381, 0.5212, 0.3381, 0.5212, 0.3381, 0.525, 0.3381, 0.525, 0.3369, 0.5212, 0.3369, 0.4784, 0.4118, 0.5216, 0.4118, 0.5216, 0.4132, 0.4784, 0.4132, 0.475, 0.4024, 0.4784, 0.4024, 0.4784, 0.4118, 0.475, 0.4118, 0.475, 0.4118, 0.4784, 0.4118, 0.4784, 0.4132, 0.475, 0.4132, 0.5216, 0.4024, 0.525, 0.4024, 0.525, 0.4118, 0.5216, 0.4118, 0.5216, 0.4118, 0.525, 0.4118, 0.525, 0.4132, 0.5216, 0.4132, 0.5791, 0.4118, 0.6209, 0.4118, 0.6209, 0.4132, 0.5791, 0.4132, 0.575, 0.4024, 0.5791, 0.4024, 0.5791, 0.4118, 0.575, 0.4118, 0.575, 0.4118, 0.5791, 0.4118, 0.5791, 0.4132, 0.575, 0.4132, 0.6209, 0.4024, 0.625, 0.4024, 0.625, 0.4118, 0.6209, 0.4118, 0.6209, 0.4118, 0.625, 0.4118, 0.625, 0.4132, 0.6209, 0.4132, 0.5794, 0.3369, 0.6206, 0.3369, 0.6206, 0.3381, 0.5794, 0.3381, 0.575, 0.3273, 0.5794, 0.3273, 0.5794, 0.3369, 0.575, 0.3369, 0.575, 0.3369, 0.5794, 0.3369, 0.5794, 0.3381, 0.575, 0.3381, 0.6206, 0.3273, 0.625, 0.3273, 0.625, 0.3369, 0.6206, 0.3369, 0.6206, 0.3369, 0.625, 0.3369, 0.625, 0.3381, 0.6206, 0.3381, 0.6216, 0.463, 0.5784, 0.463, 0.5784, 0.462, 0.6216, 0.462, 0.575, 0.4726, 0.6216, 0.4726, 0.6216, 0.463, 0.575, 0.463, 0.575, 0.463, 0.6216, 0.463, 0.6216, 0.462, 0.575, 0.462, 0.5784, 0.4726, 0.625, 0.4726, 0.625, 0.463, 0.5784, 0.463, 0.5784, 0.463, 0.625, 0.463, 0.625, 0.462, 0.5784, 0.462, 0.4784, 0.4629, 0.5216, 0.4629, 0.5216, 0.4621, 0.4784, 0.4621, 0.475, 0.4726, 0.4784, 0.4726, 0.4784, 0.4629, 0.475, 0.4629, 0.475, 0.4629, 0.4784, 0.4629, 0.4784, 0.4621, 0.475, 0.4621, 0.5216, 0.4726, 0.525, 0.4726, 0.525, 0.4629, 0.5216, 0.4629, 0.5216, 0.4629, 0.525, 0.4629, 0.525, 0.4621, 0.5216, 0.4621])
me_cube_003.update()
me_cube_004 = bpy.data.meshes.new('Cube.004')
me_cube_004.from_pydata([(-0.7785, 1.0, 1.6), (-0.6215, 1.0, 1.6), (-0.7785, 1.0, 1.971), (-0.6215, 1.0, 1.971), (-0.7049, 1.0, 1.6), (-0.6951, 1.0, 1.6), (-0.7049, 1.0, 1.971), (-0.6951, 1.0, 1.971)], [], [(5, 7, 3, 1), (0, 2, 6, 4)])
_uv = me_cube_004.uv_layers.new(name='UVMap')
_uv.uv.foreach_set('vector', [0.575, 0.2881, 0.6214, 0.2881, 0.6214, 0.2973, 0.575, 0.2973, 0.575, 0.2777, 0.6214, 0.2777, 0.6214, 0.2869, 0.575, 0.2869])
me_cube_004.update()
me_cube_005 = bpy.data.meshes.new('Cube.005')
me_cube_005.from_pydata([(-0.7819, 1.0, 0.8), (-0.6181, 1.0, 0.8), (-0.7819, 1.0, 1.172), (-0.6181, 1.0, 1.172), (-0.7043, 1.0, 0.8), (-0.6957, 1.0, 0.8), (-0.7043, 1.0, 1.172), (-0.6957, 1.0, 1.172)], [], [(5, 7, 3, 1), (0, 2, 6, 4)])
_uv = me_cube_005.uv_layers.new(name='UVMap')
_uv.uv.foreach_set('vector', [0.475, 0.288, 0.5215, 0.288, 0.5215, 0.2977, 0.475, 0.2977, 0.475, 0.2773, 0.5215, 0.2773, 0.5215, 0.287, 0.475, 0.287])
me_cube_005.update()
me_cube_006 = bpy.data.meshes.new('Cube.006')
me_cube_006.from_pydata([(0.2193, 1.0, 1.172), (0.2193, 1.0, 0.8276), (0.3807, 1.0, 1.172), (0.3807, 1.0, 0.8276), (0.7807, 1.0, 1.172), (0.7807, 1.0, 0.8276), (0.6193, 1.0, 1.172), (0.6193, 1.0, 0.8276), (0.7805, 1.0, 1.627), (0.7805, 1.0, 1.973), (0.6195, 1.0, 1.627), (0.6195, 1.0, 1.973), (0.2191, 1.0, 1.967), (0.2191, 1.0, 1.633), (0.3809, 1.0, 1.967), (0.3809, 1.0, 1.633), (-0.3815, 1.0, 1.965), (-0.3815, 1.0, 1.635), (-0.2185, 1.0, 1.965), (-0.2185, 1.0, 1.635), (-0.2186, 1.0, 1.17), (-0.2186, 1.0, 0.8302), (-0.3814, 1.0, 1.17), (-0.3814, 1.0, 0.8302), (-0.2951, 1.0, 0.8302), (-0.3049, 1.0, 0.8302), (-0.2951, 1.0, 1.17), (-0.3049, 1.0, 1.17), (0.2945, 1.0, 0.8276), (0.3055, 1.0, 0.8276), (0.2945, 1.0, 1.172), (0.3055, 1.0, 1.172), (0.2941, 1.0, 1.633), (0.3059, 1.0, 1.633), (0.2941, 1.0, 1.967), (0.3059, 1.0, 1.967), (-0.3048, 1.0, 1.635), (-0.2952, 1.0, 1.635), (-0.3048, 1.0, 1.965), (-0.2952, 1.0, 1.965), (0.7036, 1.0, 1.973), (0.6964, 1.0, 1.973), (0.7036, 1.0, 1.627), (0.6964, 1.0, 1.627), (0.7029, 1.0, 0.8276), (0.6971, 1.0, 0.8276), (0.7029, 1.0, 1.172), (0.6971, 1.0, 1.172)], [], [(29, 31, 2, 3), (45, 47, 6, 7), (41, 43, 10, 11), (33, 35, 14, 15), (37, 39, 18, 19), (25, 27, 22, 23), (21, 20, 26, 24), (1, 0, 30, 28), (13, 12, 34, 32), (17, 16, 38, 36), (9, 8, 42, 40), (5, 4, 46, 44)])
_uv = me_cube_006.uv_layers.new(name='UVMap')
_uv.uv.foreach_set('vector', [0.4784, 0.4132, 0.5216, 0.4132, 0.5216, 0.4226, 0.4784, 0.4226, 0.4784, 0.4621, 0.5216, 0.4621, 0.5216, 0.4524, 0.4784, 0.4524, 0.6216, 0.462, 0.5784, 0.462, 0.5784, 0.4524, 0.6216, 0.4524, 0.5791, 0.4132, 0.6209, 0.4132, 0.6209, 0.4226, 0.5791, 0.4226, 0.5794, 0.3381, 0.6206, 0.3381, 0.6206, 0.3477, 0.5794, 0.3477, 0.4788, 0.3369, 0.5212, 0.3369, 0.5212, 0.3273, 0.4788, 0.3273, 0.4788, 0.3477, 0.5212, 0.3477, 0.5212, 0.3381, 0.4788, 0.3381, 0.4784, 0.4024, 0.5216, 0.4024, 0.5216, 0.4118, 0.4784, 0.4118, 0.5791, 0.4024, 0.6209, 0.4024, 0.6209, 0.4118, 0.5791, 0.4118, 0.5794, 0.3273, 0.6206, 0.3273, 0.6206, 0.3369, 0.5794, 0.3369, 0.6216, 0.4726, 0.5784, 0.4726, 0.5784, 0.463, 0.6216, 0.463, 0.4784, 0.4726, 0.5216, 0.4726, 0.5216, 0.4629, 0.4784, 0.4629])
me_cube_006.update()

# ---- objects
ob_light = bpy.data.objects.new('Light', light_light)
ob_camera = bpy.data.objects.new('Camera', cam_camera)
ob_x = bpy.data.objects.new('Дом', me_cube_002)
ob_001 = bpy.data.objects.new('Окно.001', me_cube_003)
ob_002 = bpy.data.objects.new('Окно.002', me_cube_004)
ob_003 = bpy.data.objects.new('Окно.003', me_cube_005)
ob_004 = bpy.data.objects.new('Окно.004', me_cube_006)

# ---- transforms, parenting, visibility, modifiers, constraints
ob_light.location = (4.076, 1.005, 16.24)
ob_light.rotation_euler = (0.6503, 0.05522, 1.866)
ob_light.lock_rotations_4d = False
ob_light.empty_display_type = 'ARROWS'
ob_light.color = (0.0, 0.0, 0.0, 0.0)
ob_light.lineart.crease_threshold = 0.0
ob_camera.location = (7.359, -6.926, 15.29)
ob_camera.rotation_euler = (1.109, 0.0, 0.8149)
ob_camera.lock_rotations_4d = False
ob_camera.empty_display_type = 'ARROWS'
ob_camera.color = (0.0, 0.0, 0.0, 0.0)
ob_camera.display_type = 'WIRE'
ob_camera.lineart.crease_threshold = 0.0
ob_x.location = (0.0, 0.0, 10.33)
ob_x.scale = (30.0, 10.0, 16.5)
ob_001.location = (0.0, 0.18, 10.33)
ob_001.scale = (30.0, 10.0, 16.5)
ob_002.location = (0.0, 0.2683, 10.33)
ob_002.scale = (30.0, 10.0, 16.5)
_m = ob_002.modifiers.new('Solidify', 'SOLIDIFY')
_m.thickness = 0.0103
ob_003.location = (0.0, 0.2223, 10.33)
ob_003.scale = (30.0, 10.0, 16.5)
_m = ob_003.modifiers.new('Solidify', 'SOLIDIFY')
_m.thickness = 0.003
ob_004.location = (0.0, 0.3604, 10.33)
ob_004.scale = (30.0, 10.0, 16.5)
_m = ob_004.modifiers.new('Solidify', 'SOLIDIFY')
_m.thickness = 0.003

# ---- collection membership
col_collection.objects.link(ob_light)
col_collection.objects.link(ob_camera)
col_x_1.objects.link(ob_x)
col_x_1.objects.link(ob_001)
col_x_1.objects.link(ob_002)
col_x_1.objects.link(ob_003)
col_x_1.objects.link(ob_004)

# ---- scene / render settings (as saved in the file)
scene.camera = ob_camera
scene.frame_start = 1; scene.frame_end = 250; scene.frame_set(-7)
scene.render.engine = 'BLENDER_EEVEE_NEXT'
bpy.context.view_layer.update()
